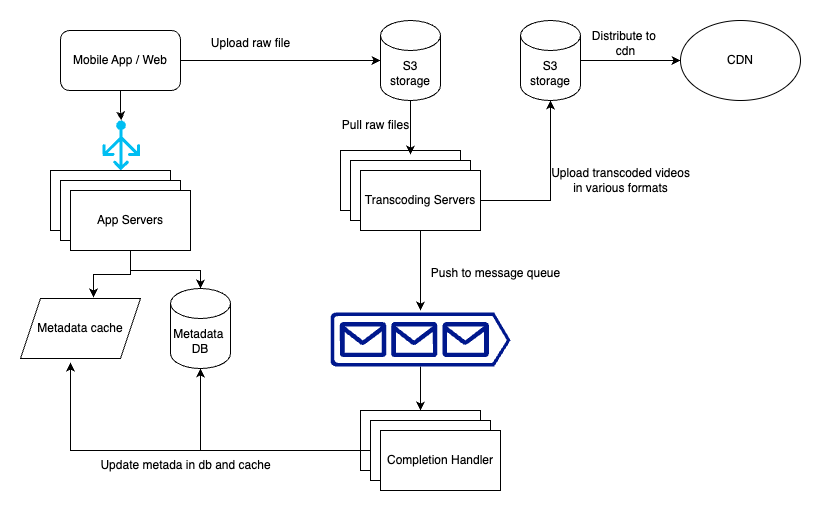

The diagram above was exported from draw.io. Its source (the exported page's mxGraphModel, read from the mxfile embedded in the PNG):
<mxGraphModel dx="984" dy="659" grid="1" gridSize="10" guides="1" tooltips="1" connect="1" arrows="1" fold="1" page="1" pageScale="1" pageWidth="850" pageHeight="1100" math="0" shadow="0">
  <root>
    <mxCell id="0" />
    <mxCell id="1" parent="0" />
    <mxCell id="ewaFHARDGmRmeSsp8WUu-456" style="edgeStyle=orthogonalEdgeStyle;rounded=0;orthogonalLoop=1;jettySize=auto;html=1;entryX=0;entryY=0.5;entryDx=0;entryDy=0;entryPerimeter=0;" edge="1" parent="1" source="ewaFHARDGmRmeSsp8WUu-441" target="ewaFHARDGmRmeSsp8WUu-457">
      <mxGeometry relative="1" as="geometry">
        <mxPoint x="320" y="90" as="targetPoint" />
      </mxGeometry>
    </mxCell>
    <mxCell id="ewaFHARDGmRmeSsp8WUu-441" value="Mobile App / Web" style="rounded=1;whiteSpace=wrap;html=1;" vertex="1" parent="1">
      <mxGeometry x="80" y="60" width="120" height="60" as="geometry" />
    </mxCell>
    <mxCell id="ewaFHARDGmRmeSsp8WUu-457" value="S3 storage" style="shape=cylinder3;whiteSpace=wrap;html=1;boundedLbl=1;backgroundOutline=1;size=15;" vertex="1" parent="1">
      <mxGeometry x="400" y="50" width="60" height="80" as="geometry" />
    </mxCell>
    <mxCell id="ewaFHARDGmRmeSsp8WUu-458" value="" style="rounded=0;whiteSpace=wrap;html=1;" vertex="1" parent="1">
      <mxGeometry x="360" y="180" width="120" height="60" as="geometry" />
    </mxCell>
    <mxCell id="ewaFHARDGmRmeSsp8WUu-459" value="" style="rounded=0;whiteSpace=wrap;html=1;" vertex="1" parent="1">
      <mxGeometry x="370" y="190" width="120" height="60" as="geometry" />
    </mxCell>
    <mxCell id="ewaFHARDGmRmeSsp8WUu-460" value="Transcoding Servers" style="rounded=0;whiteSpace=wrap;html=1;" vertex="1" parent="1">
      <mxGeometry x="380" y="200" width="120" height="60" as="geometry" />
    </mxCell>
    <mxCell id="ewaFHARDGmRmeSsp8WUu-462" style="edgeStyle=orthogonalEdgeStyle;rounded=0;orthogonalLoop=1;jettySize=auto;html=1;entryX=0.583;entryY=0.067;entryDx=0;entryDy=0;entryPerimeter=0;" edge="1" parent="1" source="ewaFHARDGmRmeSsp8WUu-457" target="ewaFHARDGmRmeSsp8WUu-458">
      <mxGeometry relative="1" as="geometry" />
    </mxCell>
    <mxCell id="ewaFHARDGmRmeSsp8WUu-465" style="edgeStyle=orthogonalEdgeStyle;rounded=0;orthogonalLoop=1;jettySize=auto;html=1;entryX=0.5;entryY=1;entryDx=0;entryDy=0;entryPerimeter=0;" edge="1" parent="1" source="ewaFHARDGmRmeSsp8WUu-460">
      <mxGeometry relative="1" as="geometry">
        <mxPoint x="440" y="340" as="targetPoint" />
      </mxGeometry>
    </mxCell>
    <mxCell id="ewaFHARDGmRmeSsp8WUu-467" value="" style="rounded=0;whiteSpace=wrap;html=1;" vertex="1" parent="1">
      <mxGeometry x="380" y="440" width="120" height="60" as="geometry" />
    </mxCell>
    <mxCell id="ewaFHARDGmRmeSsp8WUu-468" value="" style="rounded=0;whiteSpace=wrap;html=1;" vertex="1" parent="1">
      <mxGeometry x="390" y="450" width="120" height="60" as="geometry" />
    </mxCell>
    <mxCell id="ewaFHARDGmRmeSsp8WUu-469" value="Completion Handler" style="rounded=0;whiteSpace=wrap;html=1;" vertex="1" parent="1">
      <mxGeometry x="400" y="460" width="120" height="60" as="geometry" />
    </mxCell>
    <mxCell id="ewaFHARDGmRmeSsp8WUu-472" style="edgeStyle=orthogonalEdgeStyle;rounded=0;orthogonalLoop=1;jettySize=auto;html=1;entryX=0.5;entryY=0;entryDx=0;entryDy=0;" edge="1" parent="1" source="ewaFHARDGmRmeSsp8WUu-471" target="ewaFHARDGmRmeSsp8WUu-467">
      <mxGeometry relative="1" as="geometry" />
    </mxCell>
    <mxCell id="ewaFHARDGmRmeSsp8WUu-471" value="" style="sketch=0;aspect=fixed;pointerEvents=1;shadow=0;dashed=0;html=1;strokeColor=none;labelPosition=center;verticalLabelPosition=bottom;verticalAlign=top;align=center;fillColor=#00188D;shape=mxgraph.azure.queue_generic;direction=east;" vertex="1" parent="1">
      <mxGeometry x="350" y="342" width="180" height="54" as="geometry" />
    </mxCell>
    <mxCell id="ewaFHARDGmRmeSsp8WUu-478" value="Metadata&amp;nbsp;&lt;br&gt;DB" style="shape=cylinder3;whiteSpace=wrap;html=1;boundedLbl=1;backgroundOutline=1;size=15;" vertex="1" parent="1">
      <mxGeometry x="190" y="318" width="60" height="80" as="geometry" />
    </mxCell>
    <mxCell id="ewaFHARDGmRmeSsp8WUu-479" value="Metadata cache" style="shape=parallelogram;perimeter=parallelogramPerimeter;whiteSpace=wrap;html=1;fixedSize=1;" vertex="1" parent="1">
      <mxGeometry x="40" y="328" width="120" height="60" as="geometry" />
    </mxCell>
    <mxCell id="ewaFHARDGmRmeSsp8WUu-484" style="edgeStyle=orthogonalEdgeStyle;rounded=0;orthogonalLoop=1;jettySize=auto;html=1;entryX=0.417;entryY=1.067;entryDx=0;entryDy=0;entryPerimeter=0;" edge="1" parent="1" source="ewaFHARDGmRmeSsp8WUu-468" target="ewaFHARDGmRmeSsp8WUu-479">
      <mxGeometry relative="1" as="geometry" />
    </mxCell>
    <mxCell id="ewaFHARDGmRmeSsp8WUu-485" value="" style="endArrow=classic;html=1;rounded=0;entryX=0.5;entryY=1;entryDx=0;entryDy=0;entryPerimeter=0;" edge="1" parent="1" target="ewaFHARDGmRmeSsp8WUu-478">
      <mxGeometry width="50" height="50" relative="1" as="geometry">
        <mxPoint x="220" y="480" as="sourcePoint" />
        <mxPoint x="230" y="380" as="targetPoint" />
      </mxGeometry>
    </mxCell>
    <mxCell id="ewaFHARDGmRmeSsp8WUu-486" value="Upload raw file" style="text;html=1;align=center;verticalAlign=middle;resizable=0;points=[];autosize=1;strokeColor=none;fillColor=none;" vertex="1" parent="1">
      <mxGeometry x="220" y="58" width="100" height="30" as="geometry" />
    </mxCell>
    <mxCell id="ewaFHARDGmRmeSsp8WUu-487" value="Pull raw files" style="text;html=1;align=center;verticalAlign=middle;resizable=0;points=[];autosize=1;strokeColor=none;fillColor=none;" vertex="1" parent="1">
      <mxGeometry x="350" y="140" width="90" height="30" as="geometry" />
    </mxCell>
    <mxCell id="ewaFHARDGmRmeSsp8WUu-488" value="Upload transcoded videos&lt;br&gt;in various formats" style="text;html=1;align=center;verticalAlign=middle;resizable=0;points=[];autosize=1;strokeColor=none;fillColor=none;" vertex="1" parent="1">
      <mxGeometry x="560" y="190" width="160" height="40" as="geometry" />
    </mxCell>
    <mxCell id="ewaFHARDGmRmeSsp8WUu-489" value="Push to message queue" style="text;html=1;align=center;verticalAlign=middle;resizable=0;points=[];autosize=1;strokeColor=none;fillColor=none;" vertex="1" parent="1">
      <mxGeometry x="440" y="288" width="150" height="30" as="geometry" />
    </mxCell>
    <mxCell id="ewaFHARDGmRmeSsp8WUu-490" value="Update metada in db and cache" style="text;html=1;align=center;verticalAlign=middle;resizable=0;points=[];autosize=1;strokeColor=none;fillColor=none;" vertex="1" parent="1">
      <mxGeometry x="110" y="480" width="190" height="30" as="geometry" />
    </mxCell>
    <mxCell id="ewaFHARDGmRmeSsp8WUu-494" value="" style="edgeStyle=orthogonalEdgeStyle;rounded=0;orthogonalLoop=1;jettySize=auto;html=1;" edge="1" parent="1" source="ewaFHARDGmRmeSsp8WUu-491" target="ewaFHARDGmRmeSsp8WUu-493">
      <mxGeometry relative="1" as="geometry" />
    </mxCell>
    <mxCell id="ewaFHARDGmRmeSsp8WUu-491" value="S3 storage" style="shape=cylinder3;whiteSpace=wrap;html=1;boundedLbl=1;backgroundOutline=1;size=15;" vertex="1" parent="1">
      <mxGeometry x="540" y="50" width="60" height="80" as="geometry" />
    </mxCell>
    <mxCell id="ewaFHARDGmRmeSsp8WUu-492" style="edgeStyle=orthogonalEdgeStyle;rounded=0;orthogonalLoop=1;jettySize=auto;html=1;entryX=0.5;entryY=1;entryDx=0;entryDy=0;entryPerimeter=0;" edge="1" parent="1" source="ewaFHARDGmRmeSsp8WUu-460" target="ewaFHARDGmRmeSsp8WUu-491">
      <mxGeometry relative="1" as="geometry" />
    </mxCell>
    <mxCell id="ewaFHARDGmRmeSsp8WUu-493" value="CDN" style="ellipse;whiteSpace=wrap;html=1;" vertex="1" parent="1">
      <mxGeometry x="700" y="50" width="120" height="80" as="geometry" />
    </mxCell>
    <mxCell id="ewaFHARDGmRmeSsp8WUu-495" value="Distribute to&amp;nbsp;&lt;br&gt;cdn" style="text;html=1;align=center;verticalAlign=middle;resizable=0;points=[];autosize=1;strokeColor=none;fillColor=none;" vertex="1" parent="1">
      <mxGeometry x="600" y="53" width="90" height="40" as="geometry" />
    </mxCell>
    <mxCell id="ewaFHARDGmRmeSsp8WUu-496" value="" style="verticalLabelPosition=bottom;html=1;verticalAlign=top;align=center;strokeColor=none;fillColor=#00BEF2;shape=mxgraph.azure.load_balancer_generic;pointerEvents=1;" vertex="1" parent="1">
      <mxGeometry x="122" y="150" width="37.5" height="50" as="geometry" />
    </mxCell>
    <mxCell id="ewaFHARDGmRmeSsp8WUu-497" value="" style="rounded=0;whiteSpace=wrap;html=1;" vertex="1" parent="1">
      <mxGeometry x="70" y="200" width="120" height="60" as="geometry" />
    </mxCell>
    <mxCell id="ewaFHARDGmRmeSsp8WUu-499" value="" style="rounded=0;whiteSpace=wrap;html=1;" vertex="1" parent="1">
      <mxGeometry x="80" y="210" width="120" height="60" as="geometry" />
    </mxCell>
    <mxCell id="ewaFHARDGmRmeSsp8WUu-500" value="App Servers" style="rounded=0;whiteSpace=wrap;html=1;" vertex="1" parent="1">
      <mxGeometry x="90" y="220" width="120" height="60" as="geometry" />
    </mxCell>
    <mxCell id="ewaFHARDGmRmeSsp8WUu-502" style="edgeStyle=orthogonalEdgeStyle;rounded=0;orthogonalLoop=1;jettySize=auto;html=1;entryX=0.5;entryY=0;entryDx=0;entryDy=0;entryPerimeter=0;" edge="1" parent="1" source="ewaFHARDGmRmeSsp8WUu-441" target="ewaFHARDGmRmeSsp8WUu-496">
      <mxGeometry relative="1" as="geometry" />
    </mxCell>
    <mxCell id="ewaFHARDGmRmeSsp8WUu-503" style="edgeStyle=orthogonalEdgeStyle;rounded=0;orthogonalLoop=1;jettySize=auto;html=1;entryX=0.608;entryY=-0.017;entryDx=0;entryDy=0;entryPerimeter=0;" edge="1" parent="1" source="ewaFHARDGmRmeSsp8WUu-500" target="ewaFHARDGmRmeSsp8WUu-479">
      <mxGeometry relative="1" as="geometry" />
    </mxCell>
    <mxCell id="ewaFHARDGmRmeSsp8WUu-504" style="edgeStyle=orthogonalEdgeStyle;rounded=0;orthogonalLoop=1;jettySize=auto;html=1;entryX=0.5;entryY=0;entryDx=0;entryDy=0;entryPerimeter=0;" edge="1" parent="1" source="ewaFHARDGmRmeSsp8WUu-500" target="ewaFHARDGmRmeSsp8WUu-478">
      <mxGeometry relative="1" as="geometry" />
    </mxCell>
  </root>
</mxGraphModel>